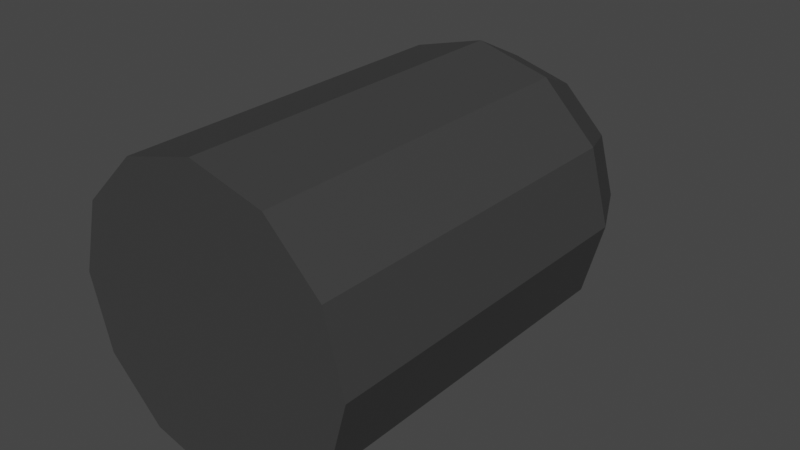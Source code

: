 # Source: cannon-round.blend  (saved by Blender 2.90.8; exported with 4.5.12 LTS)
import bpy
from mathutils import Matrix  # noqa: F401  (used for matrix-valued properties, if any)

bpy.ops.wm.read_factory_settings(use_empty=True)
scene = bpy.context.scene
scene.name = 'Scene'

# ---- collections
col_collection = bpy.data.collections.new('Collection'); scene.collection.children.link(col_collection)

# ---- materials (node trees are filled in below, after node groups)
mat_bulletmaterial = bpy.data.materials.new('BulletMaterial')
mat_bulletmaterial.use_transparent_shadow = False

# ---- material node trees
mat_bulletmaterial.use_nodes = True; mat_bulletmaterial.node_tree.nodes.clear()
_N = mat_bulletmaterial.node_tree.nodes; _L = mat_bulletmaterial.node_tree.links
n0 = _N.new('ShaderNodeBsdfPrincipled'); n0.name = 'Principled BSDF'; n0.location = (10, 300)
n0.distribution = 'GGX'
n0.subsurface_method = 'BURLEY'
n0.inputs[0].default_value = (0.04696, 0.04696, 0.04696, 1.0)
n0.inputs[3].default_value = 1.45
n0.inputs[27].default_value = (0.0, 0.0, 0.0, 1.0)
n0.inputs[28].default_value = 1.0
n1 = _N.new('ShaderNodeOutputMaterial'); n1.name = 'Material Output'; n1.location = (300, 300)
_L.new(n0.outputs[0], n1.inputs[0])
n1.is_active_output = True

# ---- world
world_world = bpy.data.worlds.new('World'); scene.world = world_world
world_world.use_nodes = True; world_world.node_tree.nodes.clear()
_N = world_world.node_tree.nodes; _L = world_world.node_tree.links
n0 = _N.new('ShaderNodeOutputWorld'); n0.name = 'World Output'; n0.location = (300, 300)
n1 = _N.new('ShaderNodeBackground'); n1.name = 'Background'; n1.location = (10, 300)
n1.inputs[0].default_value = (0.05088, 0.05088, 0.05088, 1.0)
_L.new(n1.outputs[0], n0.inputs[0])
n0.is_active_output = True
world_world.color = (0.05088, 0.05088, 0.05088)
world_world.use_sun_shadow = False
world_world.sun_shadow_jitter_overblur = 0.0

# ---- meshes
me_cylinder_001 = bpy.data.meshes.new('Cylinder.001')
me_cylinder_001.from_pydata([(0.0, 1.0, 1.0), (0.0, -1.0, 1.0), (0.5, 1.0, 0.866), (0.5, -1.0, 0.866), (0.866, 1.0, 0.5), (0.866, -1.0, 0.5), (1.0, 1.0, 0.0), (1.0, -1.0, -8.742e-08), (0.866, 1.0, -0.5), (0.866, -1.0, -0.5), (0.5, 1.0, -0.866), (0.5, -1.0, -0.866), (1.51e-07, 1.0, -1.0), (1.51e-07, -1.0, -1.0), (-0.5, 1.0, -0.866), (-0.5, -1.0, -0.866), (-0.866, 1.0, -0.5), (-0.866, -1.0, -0.5), (-1.0, 1.0, -4.212e-07), (-1.0, -1.0, -5.086e-07), (-0.866, 1.0, 0.5), (-0.866, -1.0, 0.5), (-0.5, 1.0, 0.866), (-0.5, -1.0, 0.866), (2.396e-08, 1.402, 1.0), (0.5, 1.402, 0.866), (0.866, 1.402, 0.5), (1.0, 1.402, 1.757e-08), (0.866, 1.402, -0.5), (0.5, 1.402, -0.866), (1.75e-07, 1.402, -1.0), (-0.5, 1.402, -0.866), (-0.866, 1.402, -0.5), (-1.0, 1.402, -4.036e-07), (-0.866, 1.402, 0.5), (-0.5, 1.402, 0.866), (3.293e-09, 1.832, 0.7871), (0.3936, 1.832, 0.6817), (0.6817, 1.832, 0.3936), (0.7871, 1.832, 1.382e-08), (0.6817, 1.832, -0.3936), (0.3936, 1.832, -0.6817), (1.221e-07, 1.832, -0.7871), (-0.3936, 1.832, -0.6817), (-0.6817, 1.832, -0.3936), (-0.7871, 1.832, -3.177e-07), (-0.6817, 1.832, 0.3936), (-0.3936, 1.832, 0.6817), (-7.048e-08, 2.205, -5.847e-08), (-0.1555, 2.074, 0.2693), (-0.2693, 2.074, 0.1555), (-0.3109, 2.074, -1.526e-07), (-0.2693, 2.074, -0.1555), (-0.1555, 2.074, -0.2693), (4.391e-08, 2.074, -0.3109), (0.1555, 2.074, -0.2693), (0.2693, 2.074, -0.1555), (0.3109, 2.074, -2.166e-08), (0.2693, 2.074, 0.1555), (0.1555, 2.074, 0.2693), (-3.04e-09, 2.074, 0.3109)], [], [(0, 1, 3, 2), (2, 3, 5, 4), (4, 5, 7, 6), (6, 7, 9, 8), (8, 9, 11, 10), (10, 11, 13, 12), (12, 13, 15, 14), (14, 15, 17, 16), (16, 17, 19, 18), (18, 19, 21, 20), (3, 1, 23, 21, 19, 17, 15, 13, 11, 9, 7, 5), (20, 21, 23, 22), (22, 23, 1, 0), (12, 14, 31, 30), (34, 35, 47, 46), (10, 12, 30, 29), (8, 10, 29, 28), (6, 8, 28, 27), (22, 0, 24, 35), (0, 2, 25, 24), (4, 6, 27, 26), (20, 22, 35, 34), (2, 4, 26, 25), (18, 20, 34, 33), (16, 18, 33, 32), (14, 16, 32, 31), (53, 52, 48), (24, 25, 37, 36), (31, 32, 44, 43), (28, 29, 41, 40), (35, 24, 36, 47), (25, 26, 38, 37), (32, 33, 45, 44), (29, 30, 42, 41), (26, 27, 39, 38), (33, 34, 46, 45), (30, 31, 43, 42), (27, 28, 40, 39), (52, 51, 48), (38, 39, 57, 58), (51, 50, 48), (36, 37, 59, 60), (41, 42, 54, 55), (59, 58, 48), (55, 54, 48), (39, 40, 56, 57), (37, 38, 58, 59), (56, 55, 48), (45, 46, 50, 51), (40, 41, 55, 56), (54, 53, 48), (50, 49, 48), (43, 44, 52, 53), (58, 57, 48), (49, 60, 48), (46, 47, 49, 50), (44, 45, 51, 52), (60, 59, 48), (42, 43, 53, 54), (47, 36, 60, 49), (57, 56, 48)])
_uv = me_cylinder_001.uv_layers.new(name='UVMap')
_uv.uv.foreach_set('vector', [1.0, 0.5, 1.0, 1.0, 0.9167, 1.0, 0.9167, 0.5, 0.9167, 0.5, 0.9167, 1.0, 0.8333, 1.0, 0.8333, 0.5, 0.8333, 0.5, 0.8333, 1.0, 0.75, 1.0, 0.75, 0.5, 0.75, 0.5, 0.75, 1.0, 0.6667, 1.0, 0.6667, 0.5, 0.6667, 0.5, 0.6667, 1.0, 0.5833, 1.0, 0.5833, 0.5, 0.5833, 0.5, 0.5833, 1.0, 0.5, 1.0, 0.5, 0.5, 0.5, 0.5, 0.5, 1.0, 0.4167, 1.0, 0.4167, 0.5, 0.4167, 0.5, 0.4167, 1.0, 0.3333, 1.0, 0.3333, 0.5, 0.3333, 0.5, 0.3333, 1.0, 0.25, 1.0, 0.25, 0.5, 0.25, 0.5, 0.25, 1.0, 0.1667, 1.0, 0.1667, 0.5, 0.37, 0.4578, 0.25, 0.49, 0.13, 0.4578, 0.04215, 0.37, 0.01, 0.25, 0.04215, 0.13, 0.13, 0.04215, 0.25, 0.01, 0.37, 0.04215, 0.4578, 0.13, 0.49, 0.25, 0.4578, 0.37, 0.1667, 0.5, 0.1667, 1.0, 0.08333, 1.0, 0.08333, 0.5, 0.08333, 0.5, 0.08333, 1.0, 7.451e-08, 1.0, 7.451e-08, 0.5, 0.5, 0.5, 0.4167, 0.5, 0.4167, 0.5, 0.5, 0.5, 0.1667, 0.5, 0.08333, 0.5, 0.08333, 0.5, 0.1667, 0.5, 0.5833, 0.5, 0.5, 0.5, 0.5, 0.5, 0.5833, 0.5, 0.6667, 0.5, 0.5833, 0.5, 0.5833, 0.5, 0.6667, 0.5, 0.75, 0.5, 0.6667, 0.5, 0.6667, 0.5, 0.75, 0.5, 0.08333, 0.5, 7.451e-08, 0.5, 7.451e-08, 0.5, 0.08333, 0.5, 1.0, 0.5, 0.9167, 0.5, 0.9167, 0.5, 1.0, 0.5, 0.8333, 0.5, 0.75, 0.5, 0.75, 0.5, 0.8333, 0.5, 0.1667, 0.5, 0.08333, 0.5, 0.08333, 0.5, 0.1667, 0.5, 0.9167, 0.5, 0.8333, 0.5, 0.8333, 0.5, 0.9167, 0.5, 0.25, 0.5, 0.1667, 0.5, 0.1667, 0.5, 0.25, 0.5, 0.3333, 0.5, 0.25, 0.5, 0.25, 0.5, 0.3333, 0.5, 0.4167, 0.5, 0.3333, 0.5, 0.3333, 0.5, 0.4167, 0.5, 0.4167, 0.5, 0.3333, 0.5, 0.4167, 0.5, 1.0, 0.5, 0.9167, 0.5, 0.9167, 0.5, 1.0, 0.5, 0.4167, 0.5, 0.3333, 0.5, 0.3333, 0.5, 0.4167, 0.5, 0.6667, 0.5, 0.5833, 0.5, 0.5833, 0.5, 0.6667, 0.5, 0.08333, 0.5, 7.451e-08, 0.5, 7.451e-08, 0.5, 0.08333, 0.5, 0.9167, 0.5, 0.8333, 0.5, 0.8333, 0.5, 0.9167, 0.5, 0.3333, 0.5, 0.25, 0.5, 0.25, 0.5, 0.3333, 0.5, 0.5833, 0.5, 0.5, 0.5, 0.5, 0.5, 0.5833, 0.5, 0.8333, 0.5, 0.75, 0.5, 0.75, 0.5, 0.8333, 0.5, 0.25, 0.5, 0.1667, 0.5, 0.1667, 0.5, 0.25, 0.5, 0.5, 0.5, 0.4167, 0.5, 0.4167, 0.5, 0.5, 0.5, 0.75, 0.5, 0.6667, 0.5, 0.6667, 0.5, 0.75, 0.5, 0.3333, 0.5, 0.25, 0.5, 0.3333, 0.5, 0.8333, 0.5, 0.75, 0.5, 0.75, 0.5, 0.8333, 0.5, 0.25, 0.5, 0.1667, 0.5, 0.25, 0.5, 1.0, 0.5, 0.9167, 0.5, 0.9167, 0.5, 1.0, 0.5, 0.5833, 0.5, 0.5, 0.5, 0.5, 0.5, 0.5833, 0.5, 0.9167, 0.5, 0.8333, 0.5, 0.9167, 0.5, 0.5833, 0.5, 0.5, 0.5, 0.5833, 0.5, 0.75, 0.5, 0.6667, 0.5, 0.6667, 0.5, 0.75, 0.5, 0.9167, 0.5, 0.8333, 0.5, 0.8333, 0.5, 0.9167, 0.5, 0.6667, 0.5, 0.5833, 0.5, 0.6667, 0.5, 0.25, 0.5, 0.1667, 0.5, 0.1667, 0.5, 0.25, 0.5, 0.6667, 0.5, 0.5833, 0.5, 0.5833, 0.5, 0.6667, 0.5, 0.5, 0.5, 0.4167, 0.5, 0.5, 0.5, 0.1667, 0.5, 0.08333, 0.5, 0.1667, 0.5, 0.4167, 0.5, 0.3333, 0.5, 0.3333, 0.5, 0.4167, 0.5, 0.8333, 0.5, 0.75, 0.5, 0.8333, 0.5, 0.08333, 0.5, 7.451e-08, 0.5, 0.08333, 0.5, 0.1667, 0.5, 0.08333, 0.5, 0.08333, 0.5, 0.1667, 0.5, 0.3333, 0.5, 0.25, 0.5, 0.25, 0.5, 0.3333, 0.5, 1.0, 0.5, 0.9167, 0.5, 1.0, 0.5, 0.5, 0.5, 0.4167, 0.5, 0.4167, 0.5, 0.5, 0.5, 0.08333, 0.5, 7.451e-08, 0.5, 7.451e-08, 0.5, 0.08333, 0.5, 0.75, 0.5, 0.6667, 0.5, 0.75, 0.5])
me_cylinder_001.materials.append(mat_bulletmaterial)
me_cylinder_001.use_remesh_fix_poles = True
me_cylinder_001.use_remesh_preserve_attributes = False
me_cylinder_001.use_mirror_vertex_groups = False
me_cylinder_001.update()

# ---- objects
ob_cylinder = bpy.data.objects.new('Cylinder', me_cylinder_001)

# ---- transforms, parenting, visibility, modifiers, constraints
ob_cylinder.location = (0.0, 0.0, 0.0)
ob_cylinder.lineart.crease_threshold = 0.0

# ---- collection membership
col_collection.objects.link(ob_cylinder)

# ---- scene / render settings (as saved in the file)
scene.frame_start = 1; scene.frame_end = 250; scene.frame_set(1)
scene.render.engine = 'BLENDER_EEVEE_NEXT'
scene.cycles.use_denoising = False
scene.cycles.samples = 128
scene.cycles.sampling_pattern = 'TABULATED_SOBOL'
scene.cycles.use_adaptive_sampling = False
scene.cycles.use_light_tree = False
scene.view_settings.view_transform = 'Filmic'
bpy.context.view_layer.update()

# ---- added for rendering (the .blend has no active camera and no usable light): camera, sun
cam_auto = bpy.data.cameras.new('AutoCamera')
cam_auto.lens = 50.0
cam_auto.sensor_width = 36.0
cam_auto.clip_end = 1000.0
ob_auto_camera = bpy.data.objects.new('AutoCamera', cam_auto)
scene.collection.objects.link(ob_auto_camera)
ob_auto_camera.location = (3.95518, -4.14355, 3.16414)
ob_auto_camera.rotation_euler = (1.09748, -7.21219e-08, 0.694738)
scene.camera = ob_auto_camera
light_auto_sun = bpy.data.lights.new('AutoSun', 'SUN')
light_auto_sun.energy = 3.0
light_auto_sun.angle = 0.0523599
ob_auto_sun = bpy.data.objects.new('AutoSun', light_auto_sun)
scene.collection.objects.link(ob_auto_sun)
ob_auto_sun.rotation_euler = (0.872665, 0.174533, 0.523599)
bpy.context.view_layer.update()
